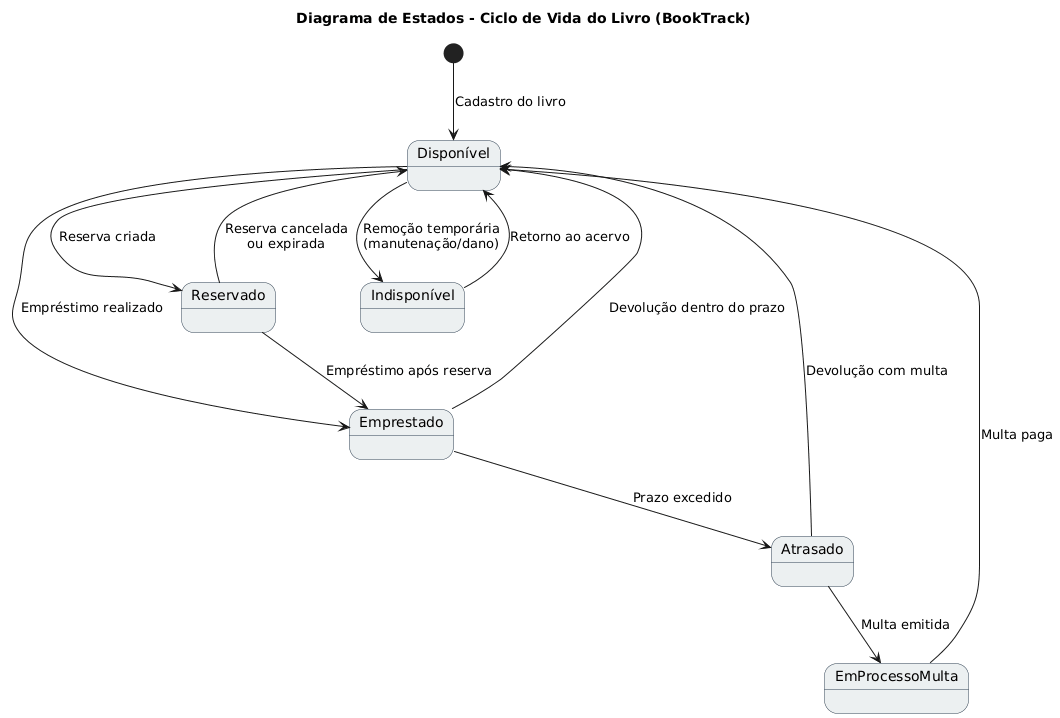

The diagram above was rendered by PlantUML. Its source (embedded in the PNG):
@startuml
title Diagrama de Estados - Ciclo de Vida do Livro (BookTrack)

skinparam state {
  BackgroundColor #ECF0F1
  BorderColor #2C3E50
  FontColor black
}

[*] --> Disponível : Cadastro do livro

Disponível --> Emprestado : Empréstimo realizado
Disponível --> Reservado : Reserva criada

Reservado --> Emprestado : Empréstimo após reserva
Reservado --> Disponível : Reserva cancelada\nou expirada

Emprestado --> Atrasado : Prazo excedido
Emprestado --> Disponível : Devolução dentro do prazo

Atrasado --> Disponível : Devolução com multa
Atrasado --> EmProcessoMulta : Multa emitida

EmProcessoMulta --> Disponível : Multa paga

Disponível --> Indisponível : Remoção temporária\n(manutenação/dano)
Indisponível --> Disponível : Retorno ao acervo
@enduml